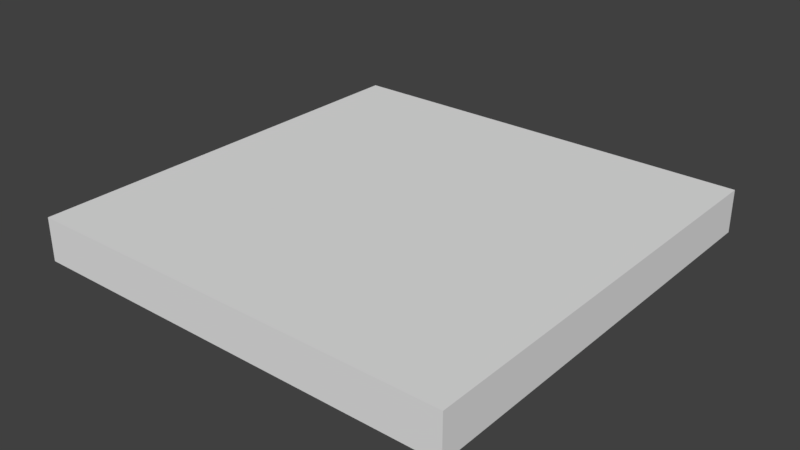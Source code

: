 # Source: Church_Floor_2x2x0.2.blend  (saved by Blender 2.79.0; exported with 4.5.12 LTS)
import bpy
from mathutils import Matrix  # noqa: F401  (used for matrix-valued properties, if any)

bpy.ops.wm.read_factory_settings(use_empty=True)
scene = bpy.context.scene
scene.name = 'Scene'

# ---- collections
col_collection_1 = bpy.data.collections.new('Collection 1'); scene.collection.children.link(col_collection_1)

# ---- world
world_world = bpy.data.worlds.new('World'); scene.world = world_world
world_world.color = (0.05088, 0.05088, 0.05088)
world_world.use_sun_shadow = False
world_world.sun_shadow_jitter_overblur = 0.0
world_world.cycles.sampling_method = 'MANUAL'

# ---- meshes
me_church_floor_2x2x0_2 = bpy.data.meshes.new('Church Floor 2x2x0.2')
me_church_floor_2x2x0_2.from_pydata([(0.0, 0.0, 0.0), (0.0, 2.0, 0.0), (0.0, 2.0, 0.0), (2.0, 2.0, 0.0), (2.0, 0.0, 0.0), (0.0, 0.0, 0.2), (0.0, 2.0, 0.2), (0.0, 2.0, 0.2), (2.0, 2.0, 0.2), (2.0, 0.0, 0.2)], [], [(0, 1, 2, 3, 4), (5, 9, 8, 7, 6), (3, 2, 7, 8), (1, 0, 5, 6), (0, 4, 9, 5), (4, 3, 8, 9), (2, 1, 6, 7)])
me_church_floor_2x2x0_2.use_remesh_preserve_volume = False
me_church_floor_2x2x0_2.use_remesh_preserve_attributes = False
me_church_floor_2x2x0_2.use_mirror_vertex_groups = False
me_church_floor_2x2x0_2.update()

# ---- objects
ob_church_floor_2x2x0_2 = bpy.data.objects.new('Church Floor 2x2x0.2', me_church_floor_2x2x0_2)

# ---- transforms, parenting, visibility, modifiers, constraints
ob_church_floor_2x2x0_2.location = (0.0, 0.0, 0.0)
ob_church_floor_2x2x0_2.lineart.crease_threshold = 0.0

# ---- collection membership
col_collection_1.objects.link(ob_church_floor_2x2x0_2)

# ---- scene / render settings (as saved in the file)
scene.frame_start = 1; scene.frame_end = 250; scene.frame_set(1)
scene.render.engine = 'CYCLES'
scene.render.image_settings.file_format = 'JPEG'
scene.render.image_settings.color_mode = 'RGB'
scene.render.image_settings.quality = 100
scene.render.resolution_x = 2560
scene.render.resolution_y = 1440
scene.render.resolution_percentage = 75
scene.render.dither_intensity = 0.0
scene.cycles.use_denoising = False
scene.cycles.samples = 32
scene.cycles.sampling_pattern = 'TABULATED_SOBOL'
scene.cycles.use_adaptive_sampling = False
scene.cycles.use_light_tree = False
scene.cycles.blur_glossy = 0.0
scene.cycles.sample_clamp_indirect = 0.0
scene.view_settings.view_transform = 'Standard'
bpy.context.view_layer.update()

# ---- added for rendering (the .blend has no active camera and no usable light): camera, sun
cam_auto = bpy.data.cameras.new('AutoCamera')
cam_auto.lens = 50.0
cam_auto.sensor_width = 36.0
cam_auto.clip_end = 1000.0
ob_auto_camera = bpy.data.objects.new('AutoCamera', cam_auto)
scene.collection.objects.link(ob_auto_camera)
ob_auto_camera.location = (3.62346, -2.14816, 2.19877)
ob_auto_camera.rotation_euler = (1.09748, -7.21219e-08, 0.694738)
scene.camera = ob_auto_camera
light_auto_sun = bpy.data.lights.new('AutoSun', 'SUN')
light_auto_sun.energy = 3.0
light_auto_sun.angle = 0.0523599
ob_auto_sun = bpy.data.objects.new('AutoSun', light_auto_sun)
scene.collection.objects.link(ob_auto_sun)
ob_auto_sun.rotation_euler = (0.872665, 0.174533, 0.523599)
bpy.context.view_layer.update()
